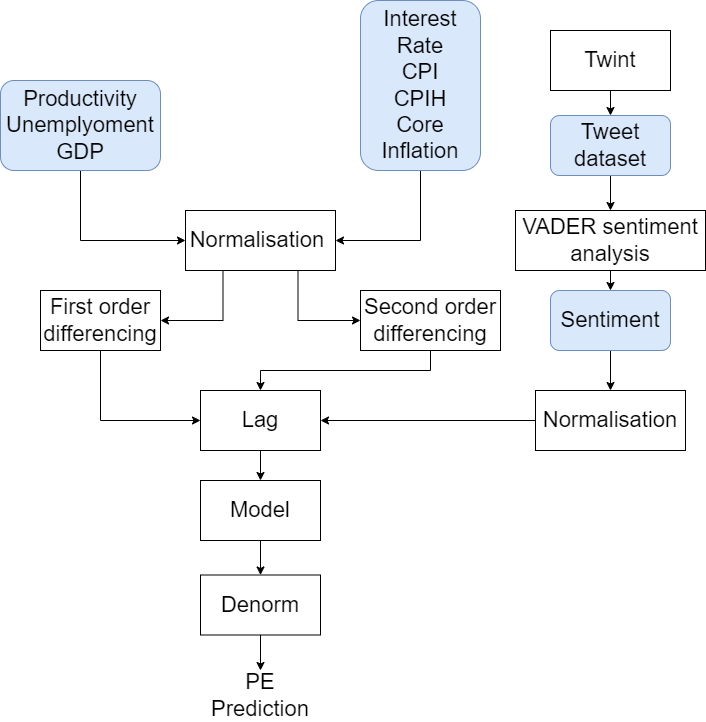

The diagram above was exported from draw.io. Its source (the exported page's mxGraphModel, read from the mxfile embedded in the PNG):
<mxGraphModel dx="1434" dy="739" grid="1" gridSize="10" guides="1" tooltips="1" connect="1" arrows="1" fold="1" page="1" pageScale="1" pageWidth="827" pageHeight="1169" math="1" shadow="0">
  <root>
    <mxCell id="0" />
    <mxCell id="1" parent="0" />
    <mxCell id="7uhZCDjV-XehyDBsj5IH-39" style="edgeStyle=orthogonalEdgeStyle;rounded=0;orthogonalLoop=1;jettySize=auto;html=1;exitX=0.5;exitY=1;exitDx=0;exitDy=0;entryX=0.5;entryY=0;entryDx=0;entryDy=0;fontSize=22;" edge="1" parent="1" source="7uhZCDjV-XehyDBsj5IH-2" target="7uhZCDjV-XehyDBsj5IH-13">
      <mxGeometry relative="1" as="geometry" />
    </mxCell>
    <mxCell id="7uhZCDjV-XehyDBsj5IH-2" value="&lt;font style=&quot;font-size: 22px;&quot;&gt;Twint&lt;/font&gt;" style="rounded=0;whiteSpace=wrap;html=1;fontSize=22;" vertex="1" parent="1">
      <mxGeometry x="560" y="40" width="120" height="60" as="geometry" />
    </mxCell>
    <mxCell id="7uhZCDjV-XehyDBsj5IH-41" style="edgeStyle=orthogonalEdgeStyle;rounded=0;orthogonalLoop=1;jettySize=auto;html=1;exitX=0.5;exitY=1;exitDx=0;exitDy=0;entryX=0.5;entryY=0;entryDx=0;entryDy=0;fontSize=22;" edge="1" parent="1" source="7uhZCDjV-XehyDBsj5IH-5" target="7uhZCDjV-XehyDBsj5IH-14">
      <mxGeometry relative="1" as="geometry" />
    </mxCell>
    <mxCell id="7uhZCDjV-XehyDBsj5IH-5" value="VADER sentiment analysis" style="rounded=0;whiteSpace=wrap;html=1;fontSize=22;" vertex="1" parent="1">
      <mxGeometry x="525" y="220" width="190" height="60" as="geometry" />
    </mxCell>
    <mxCell id="7uhZCDjV-XehyDBsj5IH-17" style="edgeStyle=orthogonalEdgeStyle;rounded=0;orthogonalLoop=1;jettySize=auto;html=1;exitX=0.25;exitY=1;exitDx=0;exitDy=0;entryX=1;entryY=0.5;entryDx=0;entryDy=0;fontSize=22;" edge="1" parent="1" source="7uhZCDjV-XehyDBsj5IH-7" target="7uhZCDjV-XehyDBsj5IH-9">
      <mxGeometry relative="1" as="geometry" />
    </mxCell>
    <mxCell id="7uhZCDjV-XehyDBsj5IH-18" style="edgeStyle=orthogonalEdgeStyle;rounded=0;orthogonalLoop=1;jettySize=auto;html=1;exitX=0.75;exitY=1;exitDx=0;exitDy=0;entryX=0;entryY=0.5;entryDx=0;entryDy=0;fontSize=22;" edge="1" parent="1" source="7uhZCDjV-XehyDBsj5IH-7" target="7uhZCDjV-XehyDBsj5IH-10">
      <mxGeometry relative="1" as="geometry" />
    </mxCell>
    <mxCell id="7uhZCDjV-XehyDBsj5IH-7" value="Normalisation&amp;nbsp;" style="rounded=0;whiteSpace=wrap;html=1;fontSize=22;" vertex="1" parent="1">
      <mxGeometry x="195" y="220" width="150" height="60" as="geometry" />
    </mxCell>
    <mxCell id="7uhZCDjV-XehyDBsj5IH-35" style="edgeStyle=orthogonalEdgeStyle;rounded=0;orthogonalLoop=1;jettySize=auto;html=1;exitX=0;exitY=0.5;exitDx=0;exitDy=0;entryX=1;entryY=0.5;entryDx=0;entryDy=0;fontSize=22;" edge="1" parent="1" source="7uhZCDjV-XehyDBsj5IH-8" target="7uhZCDjV-XehyDBsj5IH-32">
      <mxGeometry relative="1" as="geometry" />
    </mxCell>
    <mxCell id="7uhZCDjV-XehyDBsj5IH-8" value="Normalisation" style="rounded=0;whiteSpace=wrap;html=1;fontSize=22;" vertex="1" parent="1">
      <mxGeometry x="545" y="400" width="150" height="60" as="geometry" />
    </mxCell>
    <mxCell id="7uhZCDjV-XehyDBsj5IH-33" style="edgeStyle=orthogonalEdgeStyle;rounded=0;orthogonalLoop=1;jettySize=auto;html=1;exitX=0.5;exitY=1;exitDx=0;exitDy=0;entryX=0;entryY=0.5;entryDx=0;entryDy=0;fontSize=22;" edge="1" parent="1" source="7uhZCDjV-XehyDBsj5IH-9" target="7uhZCDjV-XehyDBsj5IH-32">
      <mxGeometry relative="1" as="geometry" />
    </mxCell>
    <mxCell id="7uhZCDjV-XehyDBsj5IH-9" value="First order differencing" style="rounded=0;whiteSpace=wrap;html=1;fontSize=22;" vertex="1" parent="1">
      <mxGeometry x="50" y="300" width="120" height="60" as="geometry" />
    </mxCell>
    <mxCell id="7uhZCDjV-XehyDBsj5IH-34" style="edgeStyle=orthogonalEdgeStyle;rounded=0;orthogonalLoop=1;jettySize=auto;html=1;exitX=0.5;exitY=1;exitDx=0;exitDy=0;entryX=0.5;entryY=0;entryDx=0;entryDy=0;fontSize=22;" edge="1" parent="1" source="7uhZCDjV-XehyDBsj5IH-10" target="7uhZCDjV-XehyDBsj5IH-32">
      <mxGeometry relative="1" as="geometry" />
    </mxCell>
    <mxCell id="7uhZCDjV-XehyDBsj5IH-10" value="Second order differencing" style="rounded=0;whiteSpace=wrap;html=1;fontSize=22;" vertex="1" parent="1">
      <mxGeometry x="370" y="300" width="140" height="60" as="geometry" />
    </mxCell>
    <mxCell id="7uhZCDjV-XehyDBsj5IH-16" style="edgeStyle=orthogonalEdgeStyle;rounded=0;orthogonalLoop=1;jettySize=auto;html=1;exitX=0.5;exitY=1;exitDx=0;exitDy=0;entryX=0;entryY=0.5;entryDx=0;entryDy=0;fontSize=22;" edge="1" parent="1" source="7uhZCDjV-XehyDBsj5IH-11" target="7uhZCDjV-XehyDBsj5IH-7">
      <mxGeometry relative="1" as="geometry" />
    </mxCell>
    <mxCell id="7uhZCDjV-XehyDBsj5IH-11" value="Productivity&#10;Unemplyoment&#10;GDP" style="rounded=1;whiteSpace=wrap;fillColor=#dae8fc;strokeColor=#6c8ebf;spacing=2;fontSize=22;" vertex="1" parent="1">
      <mxGeometry x="10" y="90" width="160" height="90" as="geometry" />
    </mxCell>
    <mxCell id="7uhZCDjV-XehyDBsj5IH-15" style="edgeStyle=orthogonalEdgeStyle;rounded=0;orthogonalLoop=1;jettySize=auto;html=1;exitX=0.5;exitY=1;exitDx=0;exitDy=0;entryX=1;entryY=0.5;entryDx=0;entryDy=0;fontSize=22;" edge="1" parent="1" source="7uhZCDjV-XehyDBsj5IH-12" target="7uhZCDjV-XehyDBsj5IH-7">
      <mxGeometry relative="1" as="geometry" />
    </mxCell>
    <mxCell id="7uhZCDjV-XehyDBsj5IH-12" value="Interest Rate&#10;CPI&#10;CPIH&#10;Core Inflation" style="rounded=1;whiteSpace=wrap;fillColor=#dae8fc;strokeColor=#6c8ebf;fontSize=22;" vertex="1" parent="1">
      <mxGeometry x="370" y="10" width="120" height="170" as="geometry" />
    </mxCell>
    <mxCell id="7uhZCDjV-XehyDBsj5IH-43" style="edgeStyle=orthogonalEdgeStyle;rounded=0;orthogonalLoop=1;jettySize=auto;html=1;exitX=0.5;exitY=1;exitDx=0;exitDy=0;entryX=0.5;entryY=0;entryDx=0;entryDy=0;" edge="1" parent="1" source="7uhZCDjV-XehyDBsj5IH-13" target="7uhZCDjV-XehyDBsj5IH-5">
      <mxGeometry relative="1" as="geometry" />
    </mxCell>
    <mxCell id="7uhZCDjV-XehyDBsj5IH-13" value="&lt;font style=&quot;font-size: 22px;&quot;&gt;Tweet dataset&lt;/font&gt;" style="rounded=1;whiteSpace=wrap;html=1;fillColor=#dae8fc;strokeColor=#6c8ebf;fontSize=22;" vertex="1" parent="1">
      <mxGeometry x="560" y="125" width="120" height="60" as="geometry" />
    </mxCell>
    <mxCell id="7uhZCDjV-XehyDBsj5IH-42" style="edgeStyle=orthogonalEdgeStyle;rounded=0;orthogonalLoop=1;jettySize=auto;html=1;exitX=0.5;exitY=1;exitDx=0;exitDy=0;entryX=0.5;entryY=0;entryDx=0;entryDy=0;fontSize=22;" edge="1" parent="1" source="7uhZCDjV-XehyDBsj5IH-14" target="7uhZCDjV-XehyDBsj5IH-8">
      <mxGeometry relative="1" as="geometry" />
    </mxCell>
    <mxCell id="7uhZCDjV-XehyDBsj5IH-14" value="Sentiment" style="rounded=1;whiteSpace=wrap;html=1;fillColor=#dae8fc;strokeColor=#6c8ebf;fontSize=22;" vertex="1" parent="1">
      <mxGeometry x="560" y="300" width="120" height="60" as="geometry" />
    </mxCell>
    <mxCell id="7uhZCDjV-XehyDBsj5IH-37" style="edgeStyle=orthogonalEdgeStyle;rounded=0;orthogonalLoop=1;jettySize=auto;html=1;exitX=0.5;exitY=1;exitDx=0;exitDy=0;entryX=0.5;entryY=0;entryDx=0;entryDy=0;fontSize=22;" edge="1" parent="1" source="7uhZCDjV-XehyDBsj5IH-23" target="7uhZCDjV-XehyDBsj5IH-24">
      <mxGeometry relative="1" as="geometry" />
    </mxCell>
    <mxCell id="7uhZCDjV-XehyDBsj5IH-23" value="Model" style="rounded=0;whiteSpace=wrap;html=1;fontSize=22;" vertex="1" parent="1">
      <mxGeometry x="210" y="490" width="120" height="60" as="geometry" />
    </mxCell>
    <mxCell id="7uhZCDjV-XehyDBsj5IH-38" style="edgeStyle=orthogonalEdgeStyle;rounded=0;orthogonalLoop=1;jettySize=auto;html=1;exitX=0.5;exitY=1;exitDx=0;exitDy=0;entryX=0.5;entryY=0;entryDx=0;entryDy=0;fontSize=22;" edge="1" parent="1" source="7uhZCDjV-XehyDBsj5IH-24" target="7uhZCDjV-XehyDBsj5IH-30">
      <mxGeometry relative="1" as="geometry" />
    </mxCell>
    <mxCell id="7uhZCDjV-XehyDBsj5IH-24" value="Denorm" style="rounded=0;whiteSpace=wrap;html=1;fontSize=22;" vertex="1" parent="1">
      <mxGeometry x="210" y="584.5" width="120" height="60" as="geometry" />
    </mxCell>
    <mxCell id="7uhZCDjV-XehyDBsj5IH-30" value="PE Prediction" style="text;html=1;strokeColor=none;fillColor=none;align=center;verticalAlign=middle;whiteSpace=wrap;rounded=0;fontSize=22;" vertex="1" parent="1">
      <mxGeometry x="215" y="680" width="110" height="50" as="geometry" />
    </mxCell>
    <mxCell id="7uhZCDjV-XehyDBsj5IH-36" style="edgeStyle=orthogonalEdgeStyle;rounded=0;orthogonalLoop=1;jettySize=auto;html=1;exitX=0.5;exitY=1;exitDx=0;exitDy=0;entryX=0.5;entryY=0;entryDx=0;entryDy=0;fontSize=22;" edge="1" parent="1" source="7uhZCDjV-XehyDBsj5IH-32" target="7uhZCDjV-XehyDBsj5IH-23">
      <mxGeometry relative="1" as="geometry" />
    </mxCell>
    <mxCell id="7uhZCDjV-XehyDBsj5IH-32" value="Lag" style="rounded=0;whiteSpace=wrap;html=1;fontSize=22;" vertex="1" parent="1">
      <mxGeometry x="210" y="400" width="120" height="60" as="geometry" />
    </mxCell>
  </root>
</mxGraphModel>